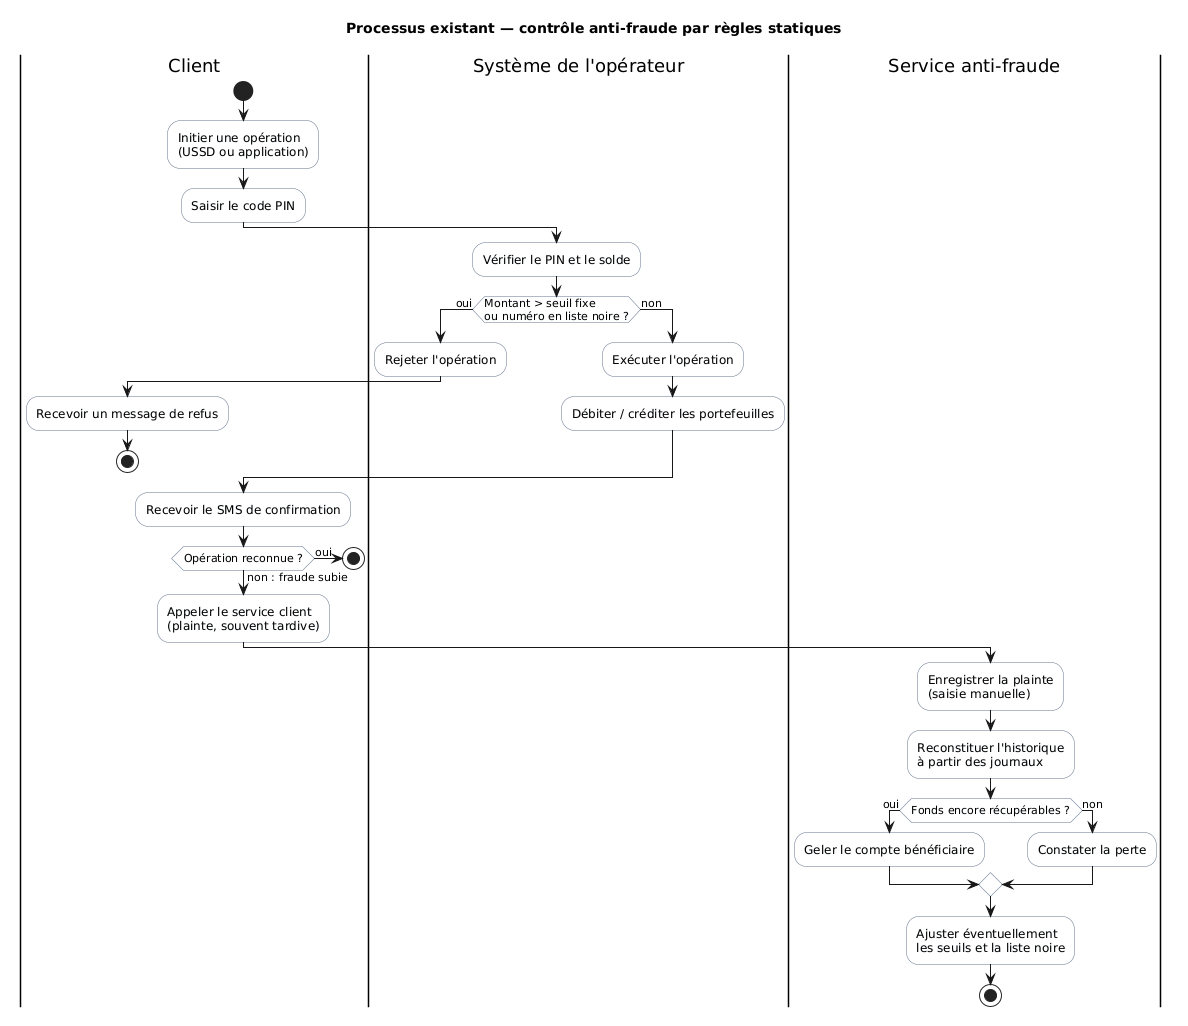

The diagram above was rendered by PlantUML. Its source (embedded in the PNG):
@startuml activite_processus_existant
' Diagramme d'activité : processus métier existant (contrôle par règles statiques, a posteriori)
skinparam shadowing false
skinparam defaultFontName Arial
skinparam activity {
  BackgroundColor #F8FAFC
  BorderColor #64748B
}
title Processus existant — contrôle anti-fraude par règles statiques

|Client|
start
:Initier une opération\n(USSD ou application);
:Saisir le code PIN;
|Système de l'opérateur|
:Vérifier le PIN et le solde;
if (Montant > seuil fixe\nou numéro en liste noire ?) then (oui)
  :Rejeter l'opération;
  |Client|
  :Recevoir un message de refus;
  stop
else (non)
  |Système de l'opérateur|
  :Exécuter l'opération;
  :Débiter / créditer les portefeuilles;
endif
|Client|
:Recevoir le SMS de confirmation;
if (Opération reconnue ?) then (oui)
  stop
else (non : fraude subie)
  :Appeler le service client\n(plainte, souvent tardive);
endif
|Service anti-fraude|
:Enregistrer la plainte\n(saisie manuelle);
:Reconstituer l'historique\nà partir des journaux;
if (Fonds encore récupérables ?) then (oui)
  :Geler le compte bénéficiaire;
else (non)
  :Constater la perte;
endif
:Ajuster éventuellement\nles seuils et la liste noire;
stop
@enduml